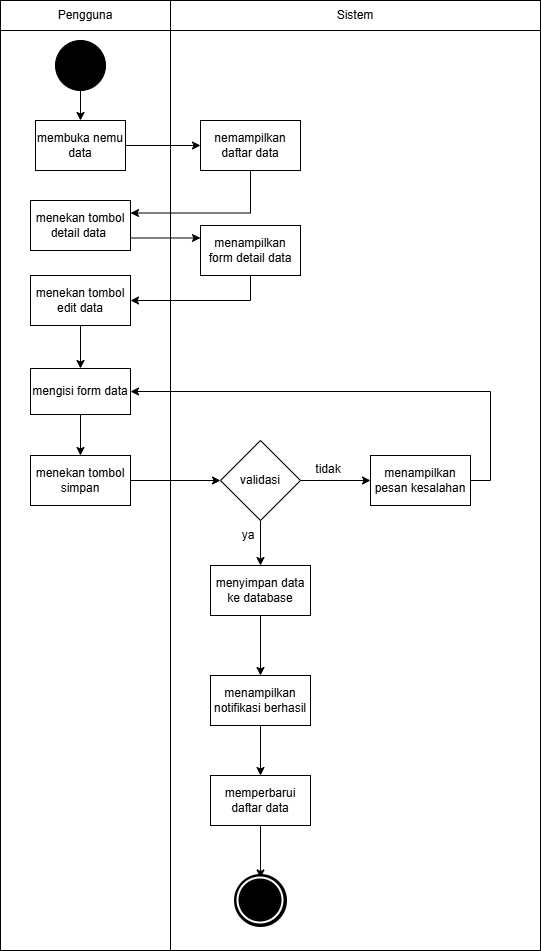

The diagram above was exported from draw.io. Its source (the exported page's mxGraphModel, read from the mxfile embedded in the PNG):
<mxGraphModel dx="1148" dy="2540" grid="1" gridSize="10" guides="1" tooltips="1" connect="1" arrows="1" fold="1" page="1" pageScale="1" pageWidth="827" pageHeight="1169" math="0" shadow="0">
  <root>
    <mxCell id="0" />
    <mxCell id="1" parent="0" />
    <mxCell id="uuiA6U27vBgcmLvuyVwo-43" parent="1" style="rounded=0;whiteSpace=wrap;html=1;" value="" vertex="1">
      <mxGeometry height="920" width="370" x="440" y="130" as="geometry" />
    </mxCell>
    <mxCell id="uuiA6U27vBgcmLvuyVwo-40" parent="1" style="rounded=0;whiteSpace=wrap;html=1;" value="" vertex="1">
      <mxGeometry height="920" width="170" x="270" y="130" as="geometry" />
    </mxCell>
    <mxCell id="uuiA6U27vBgcmLvuyVwo-1" parent="1" style="rounded=0;whiteSpace=wrap;html=1;" value="Pengguna" vertex="1">
      <mxGeometry height="30" width="170" x="270" y="100" as="geometry" />
    </mxCell>
    <mxCell id="uuiA6U27vBgcmLvuyVwo-2" parent="1" style="rounded=0;whiteSpace=wrap;html=1;" value="Sistem" vertex="1">
      <mxGeometry height="30" width="370" x="440" y="100" as="geometry" />
    </mxCell>
    <mxCell id="uuiA6U27vBgcmLvuyVwo-5" edge="1" parent="1" source="uuiA6U27vBgcmLvuyVwo-3" style="edgeStyle=orthogonalEdgeStyle;rounded=0;orthogonalLoop=1;jettySize=auto;html=1;" target="uuiA6U27vBgcmLvuyVwo-4" value="">
      <mxGeometry relative="1" as="geometry" />
    </mxCell>
    <mxCell id="uuiA6U27vBgcmLvuyVwo-3" parent="1" style="ellipse;whiteSpace=wrap;html=1;fillColor=#000000;" value="" vertex="1">
      <mxGeometry height="50" width="50" x="325" y="140" as="geometry" />
    </mxCell>
    <mxCell id="uuiA6U27vBgcmLvuyVwo-12" edge="1" parent="1" source="uuiA6U27vBgcmLvuyVwo-4" style="edgeStyle=orthogonalEdgeStyle;rounded=0;orthogonalLoop=1;jettySize=auto;html=1;" target="uuiA6U27vBgcmLvuyVwo-6" value="">
      <mxGeometry relative="1" as="geometry" />
    </mxCell>
    <mxCell id="uuiA6U27vBgcmLvuyVwo-4" parent="1" style="rounded=0;whiteSpace=wrap;html=1;" value="membuka nemu data" vertex="1">
      <mxGeometry height="50" width="90" x="305" y="220" as="geometry" />
    </mxCell>
    <mxCell id="uuiA6U27vBgcmLvuyVwo-13" edge="1" parent="1" source="uuiA6U27vBgcmLvuyVwo-6" style="edgeStyle=orthogonalEdgeStyle;rounded=0;orthogonalLoop=1;jettySize=auto;html=1;exitX=0.5;exitY=1;exitDx=0;exitDy=0;entryX=1;entryY=0.25;entryDx=0;entryDy=0;" target="uuiA6U27vBgcmLvuyVwo-7">
      <mxGeometry relative="1" as="geometry" />
    </mxCell>
    <mxCell id="uuiA6U27vBgcmLvuyVwo-6" parent="1" style="rounded=0;whiteSpace=wrap;html=1;" value="nemampilkan daftar data" vertex="1">
      <mxGeometry height="50" width="100" x="470" y="220" as="geometry" />
    </mxCell>
    <mxCell id="uuiA6U27vBgcmLvuyVwo-16" edge="1" parent="1" source="uuiA6U27vBgcmLvuyVwo-7" style="edgeStyle=orthogonalEdgeStyle;rounded=0;orthogonalLoop=1;jettySize=auto;html=1;exitX=1;exitY=0.75;exitDx=0;exitDy=0;entryX=0;entryY=0.25;entryDx=0;entryDy=0;" target="uuiA6U27vBgcmLvuyVwo-8">
      <mxGeometry relative="1" as="geometry" />
    </mxCell>
    <mxCell id="uuiA6U27vBgcmLvuyVwo-7" parent="1" style="rounded=0;whiteSpace=wrap;html=1;" value="menekan tombol detail data&amp;nbsp;" vertex="1">
      <mxGeometry height="50" width="100" x="300" y="300" as="geometry" />
    </mxCell>
    <mxCell id="uuiA6U27vBgcmLvuyVwo-17" edge="1" parent="1" source="uuiA6U27vBgcmLvuyVwo-8" style="edgeStyle=orthogonalEdgeStyle;rounded=0;orthogonalLoop=1;jettySize=auto;html=1;exitX=0.5;exitY=1;exitDx=0;exitDy=0;entryX=1;entryY=0.5;entryDx=0;entryDy=0;" target="uuiA6U27vBgcmLvuyVwo-44">
      <mxGeometry relative="1" as="geometry" />
    </mxCell>
    <mxCell id="uuiA6U27vBgcmLvuyVwo-8" parent="1" style="rounded=0;whiteSpace=wrap;html=1;" value="menampilkan form detail data" vertex="1">
      <mxGeometry height="50" width="100" x="470" y="325" as="geometry" />
    </mxCell>
    <mxCell id="uuiA6U27vBgcmLvuyVwo-18" edge="1" parent="1" source="uuiA6U27vBgcmLvuyVwo-9" style="edgeStyle=orthogonalEdgeStyle;rounded=0;orthogonalLoop=1;jettySize=auto;html=1;" target="uuiA6U27vBgcmLvuyVwo-10" value="">
      <mxGeometry relative="1" as="geometry" />
    </mxCell>
    <mxCell id="uuiA6U27vBgcmLvuyVwo-9" parent="1" style="rounded=0;whiteSpace=wrap;html=1;" value="mengisi form data" vertex="1">
      <mxGeometry height="46" width="100" x="300" y="468" as="geometry" />
    </mxCell>
    <mxCell id="uuiA6U27vBgcmLvuyVwo-19" edge="1" parent="1" source="uuiA6U27vBgcmLvuyVwo-10" style="edgeStyle=orthogonalEdgeStyle;rounded=0;orthogonalLoop=1;jettySize=auto;html=1;" target="uuiA6U27vBgcmLvuyVwo-11" value="">
      <mxGeometry relative="1" as="geometry" />
    </mxCell>
    <mxCell id="uuiA6U27vBgcmLvuyVwo-10" parent="1" style="rounded=0;whiteSpace=wrap;html=1;" value="menekan tombol simpan" vertex="1">
      <mxGeometry height="50" width="100" x="300" y="555" as="geometry" />
    </mxCell>
    <mxCell id="uuiA6U27vBgcmLvuyVwo-21" edge="1" parent="1" source="uuiA6U27vBgcmLvuyVwo-11" style="edgeStyle=orthogonalEdgeStyle;rounded=0;orthogonalLoop=1;jettySize=auto;html=1;" target="uuiA6U27vBgcmLvuyVwo-20" value="">
      <mxGeometry relative="1" as="geometry" />
    </mxCell>
    <mxCell id="uuiA6U27vBgcmLvuyVwo-26" edge="1" parent="1" source="uuiA6U27vBgcmLvuyVwo-11" style="edgeStyle=orthogonalEdgeStyle;rounded=0;orthogonalLoop=1;jettySize=auto;html=1;" target="uuiA6U27vBgcmLvuyVwo-25" value="">
      <mxGeometry relative="1" as="geometry" />
    </mxCell>
    <mxCell id="uuiA6U27vBgcmLvuyVwo-11" parent="1" style="rhombus;whiteSpace=wrap;html=1;" value="validasi" vertex="1">
      <mxGeometry height="80" width="80" x="490" y="540" as="geometry" />
    </mxCell>
    <mxCell id="uuiA6U27vBgcmLvuyVwo-30" edge="1" parent="1" source="uuiA6U27vBgcmLvuyVwo-20" style="edgeStyle=orthogonalEdgeStyle;rounded=0;orthogonalLoop=1;jettySize=auto;html=1;entryX=0.5;entryY=0;entryDx=0;entryDy=0;" target="uuiA6U27vBgcmLvuyVwo-42" value="">
      <mxGeometry relative="1" as="geometry">
        <mxPoint x="530" y="755" as="targetPoint" />
      </mxGeometry>
    </mxCell>
    <mxCell id="uuiA6U27vBgcmLvuyVwo-20" parent="1" style="rounded=0;whiteSpace=wrap;html=1;" value="menyimpan data ke database" vertex="1">
      <mxGeometry height="50" width="100" x="480" y="665" as="geometry" />
    </mxCell>
    <mxCell id="uuiA6U27vBgcmLvuyVwo-22" parent="1" style="text;html=1;whiteSpace=wrap;strokeColor=none;fillColor=none;align=center;verticalAlign=middle;rounded=0;" value="ya" vertex="1">
      <mxGeometry height="30" width="60" x="488" y="620" as="geometry" />
    </mxCell>
    <mxCell id="uuiA6U27vBgcmLvuyVwo-23" parent="1" style="text;html=1;whiteSpace=wrap;strokeColor=none;fillColor=none;align=center;verticalAlign=middle;rounded=0;" value="tidak" vertex="1">
      <mxGeometry height="20" width="50" x="573" y="559" as="geometry" />
    </mxCell>
    <mxCell id="uuiA6U27vBgcmLvuyVwo-27" edge="1" parent="1" source="uuiA6U27vBgcmLvuyVwo-25" style="edgeStyle=orthogonalEdgeStyle;rounded=0;orthogonalLoop=1;jettySize=auto;html=1;exitX=1;exitY=0.5;exitDx=0;exitDy=0;entryX=1;entryY=0.5;entryDx=0;entryDy=0;" target="uuiA6U27vBgcmLvuyVwo-9">
      <mxGeometry relative="1" as="geometry" />
    </mxCell>
    <mxCell id="uuiA6U27vBgcmLvuyVwo-25" parent="1" style="rounded=0;whiteSpace=wrap;html=1;" value="menampilkan pesan kesalahan" vertex="1">
      <mxGeometry height="50" width="100" x="640" y="555" as="geometry" />
    </mxCell>
    <mxCell id="uuiA6U27vBgcmLvuyVwo-39" edge="1" parent="1" source="uuiA6U27vBgcmLvuyVwo-28" style="edgeStyle=orthogonalEdgeStyle;rounded=0;orthogonalLoop=1;jettySize=auto;html=1;" target="uuiA6U27vBgcmLvuyVwo-38" value="">
      <mxGeometry relative="1" as="geometry" />
    </mxCell>
    <mxCell id="uuiA6U27vBgcmLvuyVwo-28" parent="1" style="rounded=0;whiteSpace=wrap;html=1;" value="memperbarui daftar data" vertex="1">
      <mxGeometry height="50" width="100" x="480" y="875" as="geometry" />
    </mxCell>
    <mxCell id="uuiA6U27vBgcmLvuyVwo-31" edge="1" parent="1" source="uuiA6U27vBgcmLvuyVwo-42" style="edgeStyle=orthogonalEdgeStyle;rounded=0;orthogonalLoop=1;jettySize=auto;html=1;exitX=0.5;exitY=1;exitDx=0;exitDy=0;" target="uuiA6U27vBgcmLvuyVwo-28" value="">
      <mxGeometry relative="1" as="geometry">
        <mxPoint x="530" y="835" as="sourcePoint" />
      </mxGeometry>
    </mxCell>
    <mxCell id="uuiA6U27vBgcmLvuyVwo-37" parent="1" style="ellipse;whiteSpace=wrap;html=1;fillColor=#000000;strokeWidth=3;" value="" vertex="1">
      <mxGeometry height="50" width="50" x="505" y="975" as="geometry" />
    </mxCell>
    <mxCell id="uuiA6U27vBgcmLvuyVwo-38" parent="1" style="ellipse;whiteSpace=wrap;html=1;fillColor=#000000;strokeColor=#FFFFFF;strokeWidth=2;" value="" vertex="1">
      <mxGeometry height="45" width="45" x="507.5" y="977.5" as="geometry" />
    </mxCell>
    <mxCell id="uuiA6U27vBgcmLvuyVwo-42" parent="1" style="rounded=0;whiteSpace=wrap;html=1;" value="menampilkan notifikasi berhasil" vertex="1">
      <mxGeometry height="50" width="100" x="480" y="775" as="geometry" />
    </mxCell>
    <mxCell id="uuiA6U27vBgcmLvuyVwo-45" edge="1" parent="1" source="uuiA6U27vBgcmLvuyVwo-44" style="edgeStyle=orthogonalEdgeStyle;rounded=0;orthogonalLoop=1;jettySize=auto;html=1;" target="uuiA6U27vBgcmLvuyVwo-9" value="">
      <mxGeometry relative="1" as="geometry" />
    </mxCell>
    <mxCell id="uuiA6U27vBgcmLvuyVwo-44" parent="1" style="rounded=0;whiteSpace=wrap;html=1;" value="menekan tombol edit data" vertex="1">
      <mxGeometry height="50" width="100" x="300" y="375" as="geometry" />
    </mxCell>
  </root>
</mxGraphModel>